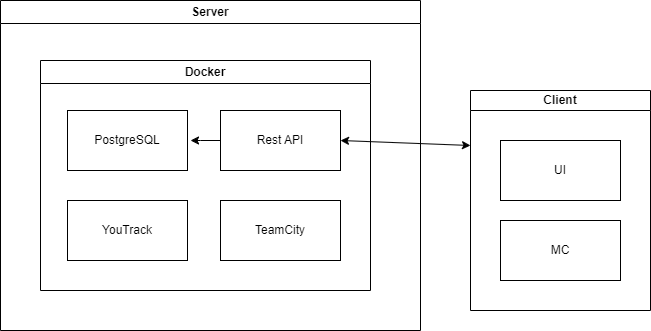

The diagram above was exported from draw.io. Its source (the exported page's mxGraphModel, read from the mxfile embedded in the PNG):
<mxGraphModel dx="2901" dy="1138" grid="1" gridSize="10" guides="1" tooltips="1" connect="1" arrows="1" fold="1" page="1" pageScale="1" pageWidth="827" pageHeight="1169" math="0" shadow="0">
  <root>
    <mxCell id="0" />
    <mxCell id="1" parent="0" />
    <mxCell id="awsKTM0C_5fDN3kI97M1-2" value="Server" style="swimlane;whiteSpace=wrap;html=1;" vertex="1" parent="1">
      <mxGeometry x="-540" y="210" width="420" height="330" as="geometry" />
    </mxCell>
    <mxCell id="awsKTM0C_5fDN3kI97M1-5" value="Docker" style="swimlane;whiteSpace=wrap;html=1;" vertex="1" parent="awsKTM0C_5fDN3kI97M1-2">
      <mxGeometry x="40" y="60" width="330" height="230" as="geometry" />
    </mxCell>
    <mxCell id="awsKTM0C_5fDN3kI97M1-4" value="PostgreSQL" style="rounded=0;whiteSpace=wrap;html=1;" vertex="1" parent="awsKTM0C_5fDN3kI97M1-5">
      <mxGeometry x="27" y="50" width="120" height="60" as="geometry" />
    </mxCell>
    <mxCell id="awsKTM0C_5fDN3kI97M1-13" style="edgeStyle=orthogonalEdgeStyle;rounded=0;orthogonalLoop=1;jettySize=auto;html=1;" edge="1" parent="awsKTM0C_5fDN3kI97M1-5" source="awsKTM0C_5fDN3kI97M1-6">
      <mxGeometry relative="1" as="geometry">
        <mxPoint x="150" y="80" as="targetPoint" />
      </mxGeometry>
    </mxCell>
    <mxCell id="awsKTM0C_5fDN3kI97M1-6" value="Rest API" style="rounded=0;whiteSpace=wrap;html=1;" vertex="1" parent="awsKTM0C_5fDN3kI97M1-5">
      <mxGeometry x="180" y="50" width="120" height="60" as="geometry" />
    </mxCell>
    <mxCell id="awsKTM0C_5fDN3kI97M1-9" value="YouTrack" style="rounded=0;whiteSpace=wrap;html=1;" vertex="1" parent="awsKTM0C_5fDN3kI97M1-5">
      <mxGeometry x="27" y="140" width="120" height="60" as="geometry" />
    </mxCell>
    <mxCell id="awsKTM0C_5fDN3kI97M1-10" value="TeamCity" style="rounded=0;whiteSpace=wrap;html=1;" vertex="1" parent="awsKTM0C_5fDN3kI97M1-5">
      <mxGeometry x="180" y="140" width="120" height="60" as="geometry" />
    </mxCell>
    <mxCell id="awsKTM0C_5fDN3kI97M1-3" value="Client" style="swimlane;whiteSpace=wrap;html=1;startSize=20;" vertex="1" parent="1">
      <mxGeometry x="-70" y="300" width="180" height="220" as="geometry" />
    </mxCell>
    <mxCell id="awsKTM0C_5fDN3kI97M1-7" value="UI" style="rounded=0;whiteSpace=wrap;html=1;" vertex="1" parent="awsKTM0C_5fDN3kI97M1-3">
      <mxGeometry x="30" y="50" width="120" height="60" as="geometry" />
    </mxCell>
    <mxCell id="awsKTM0C_5fDN3kI97M1-8" value="MC" style="rounded=0;whiteSpace=wrap;html=1;" vertex="1" parent="awsKTM0C_5fDN3kI97M1-3">
      <mxGeometry x="30" y="130" width="120" height="60" as="geometry" />
    </mxCell>
    <mxCell id="awsKTM0C_5fDN3kI97M1-12" value="" style="endArrow=classic;startArrow=classic;html=1;rounded=0;entryX=0;entryY=0.25;entryDx=0;entryDy=0;exitX=1;exitY=0.5;exitDx=0;exitDy=0;" edge="1" parent="1" source="awsKTM0C_5fDN3kI97M1-6" target="awsKTM0C_5fDN3kI97M1-3">
      <mxGeometry width="50" height="50" relative="1" as="geometry">
        <mxPoint x="-140" y="390" as="sourcePoint" />
        <mxPoint x="-90" y="340" as="targetPoint" />
      </mxGeometry>
    </mxCell>
  </root>
</mxGraphModel>